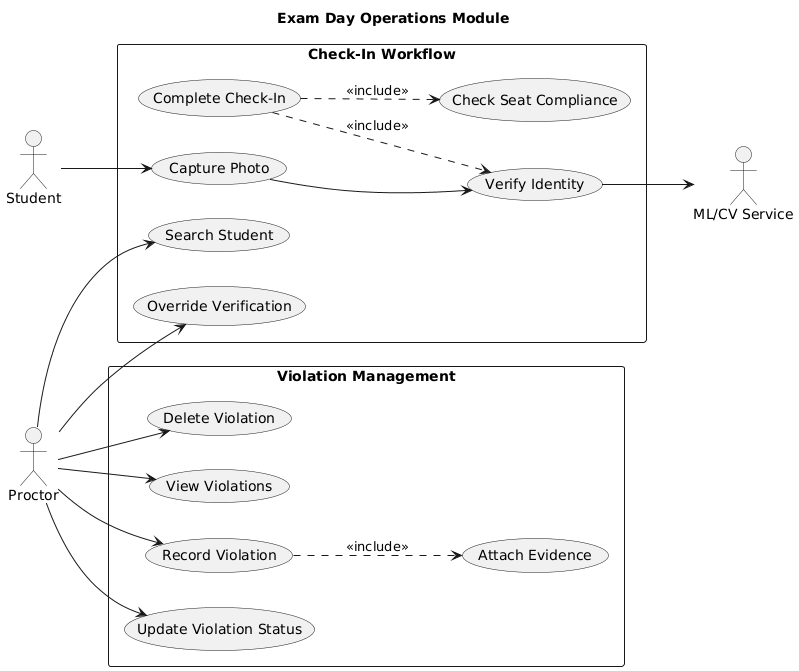

The diagram above was rendered by PlantUML. Its source (embedded in the PNG):
@startuml
title Exam Day Operations Module
left to right direction
skinparam packageStyle rectangle

actor "Proctor" as Proc
actor "Student" as Stu
actor "ML/CV Service" as ML

package "Check-In Workflow" {
    usecase "Search Student" as UC_Search
    usecase "Override Verification" as UC_Override
    usecase "Capture Photo" as UC_Photo
    usecase "Verify Identity" as UC_Verify
    usecase "Check Seat Compliance" as UC_Seat
    usecase "Complete Check-In" as UC_Complete
}

package "Violation Management" {
    usecase "Update Violation Status" as UC_UpdVio
    usecase "Delete Violation" as UC_DelVio
    usecase "View Violations" as UC_ViewVio
    usecase "Record Violation" as UC_RecVio
    usecase "Attach Evidence" as UC_Evid
}

' Proctor Interactions
Proc --> UC_Search
Proc --> UC_Override
Proc --> UC_UpdVio
Proc --> UC_DelVio
Proc --> UC_ViewVio
Proc --> UC_RecVio

' Include Relationships (Mandatory Steps)
UC_RecVio ..> UC_Evid : <<include>>
UC_Complete ..> UC_Verify : <<include>>
UC_Complete ..> UC_Seat : <<include>>

' Student and System Interactions
Stu --> UC_Photo
UC_Verify --> ML
UC_Photo --> UC_Verify
@enduml